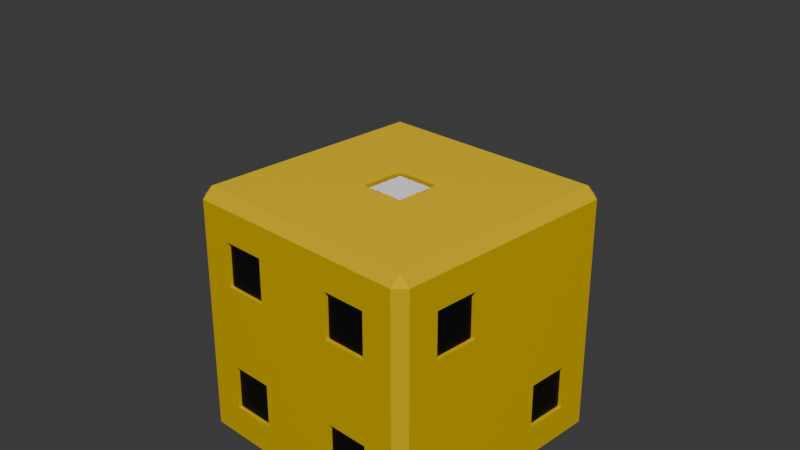 # Source: dice_gold_surface.blend  (saved by Blender 4.5.90; exported with 4.5.12 LTS)
import bpy
from mathutils import Matrix  # noqa: F401  (used for matrix-valued properties, if any)

bpy.ops.wm.read_factory_settings(use_empty=True)
scene = bpy.context.scene
scene.name = 'Scene'

# ---- collections
col_collection = bpy.data.collections.new('Collection'); scene.collection.children.link(col_collection)

# ---- materials (node trees are filled in below, after node groups)
mat_dice_body_black_002 = bpy.data.materials.new('Dice_Body_Black.002')
mat_pip_material_black_002 = bpy.data.materials.new('Pip_Material_Black.002')

# ---- material node trees
mat_dice_body_black_002.use_nodes = True; mat_dice_body_black_002.node_tree.nodes.clear()
_N = mat_dice_body_black_002.node_tree.nodes; _L = mat_dice_body_black_002.node_tree.links
n0 = _N.new('ShaderNodeBsdfPrincipled'); n0.name = 'Principled BSDF'; n0.location = (-200, 100)
n0.inputs[0].default_value = (0.7451, 0.4889, 0.0, 1.0)
n0.inputs[2].default_value = 1.0
n0.inputs[13].default_value = 0.0
n0.inputs[19].default_value = 1.0
n0.inputs[20].default_value = 0.01
n1 = _N.new('ShaderNodeOutputMaterial'); n1.name = 'Material Output'; n1.location = (200, 100)
_L.new(n0.outputs[0], n1.inputs[0])
n1.is_active_output = True
mat_pip_material_black_002.use_nodes = True; mat_pip_material_black_002.node_tree.nodes.clear()
_N = mat_pip_material_black_002.node_tree.nodes; _L = mat_pip_material_black_002.node_tree.links
n0 = _N.new('ShaderNodeBsdfPrincipled'); n0.name = 'Principled BSDF'; n0.location = (-200, 100)
n0.inputs[0].default_value = (0.0, 0.0, 0.0, 1.0)
n0.inputs[2].default_value = 0.4
n1 = _N.new('ShaderNodeOutputMaterial'); n1.name = 'Material Output'; n1.location = (200, 100)
_L.new(n0.outputs[0], n1.inputs[0])
n1.is_active_output = True

# ---- world
world_world = bpy.data.worlds.new('World'); scene.world = world_world
world_world.use_nodes = True; world_world.node_tree.nodes.clear()
_N = world_world.node_tree.nodes; _L = world_world.node_tree.links
n0 = _N.new('ShaderNodeOutputWorld'); n0.name = 'World Output'; n0.location = (200, 100)
n1 = _N.new('ShaderNodeBackground'); n1.name = 'Background'; n1.location = (-200, 100)
n1.inputs[0].default_value = (0.05088, 0.05088, 0.05088, 1.0)
_L.new(n1.outputs[0], n0.inputs[0])
n0.is_active_output = True
world_world.color = (0.05088, 0.05088, 0.05088)
world_world.sun_shadow_jitter_overblur = 0.0

# ---- cameras
cam_camera = bpy.data.cameras.new('Camera')

# ---- lights
light_sun = bpy.data.lights.new('Sun', 'SUN')
light_sun.energy = 3.0
light_sun_001 = bpy.data.lights.new('Sun.001', 'SUN')
light_sun_001.energy = 1.0

# ---- meshes
me_cube_172 = bpy.data.meshes.new('Cube.172')
me_cube_172.from_pydata([(-0.92, -0.92, -1.0), (-0.175, -0.175, 0.95), (-0.92, -1.0, -0.92), (-1.0, -0.92, -0.92), (-0.175, 0.175, 0.95), (-0.92, -1.0, 0.92), (-0.92, -0.92, 1.0), (0.175, -0.175, 0.95), (-1.0, -0.92, 0.92), (-0.92, 0.92, -1.0), (0.175, 0.175, 0.95), (-1.0, 0.92, -0.92), (-0.92, 1.0, -0.92), (-0.92, 0.92, 1.0), (-0.675, 0.325, -0.95), (-0.92, 1.0, 0.92), (-1.0, 0.92, 0.92), (-0.675, 0.675, -0.95), (0.92, -0.92, -1.0), (1.0, -0.92, -0.92), (-0.325, 0.325, -0.95), (0.92, -1.0, -0.92), (0.92, -0.92, 1.0), (-0.325, 0.675, -0.95), (0.92, -1.0, 0.92), (1.0, -0.92, 0.92), (0.325, 0.325, -0.95), (0.92, 0.92, -1.0), (0.92, 1.0, -0.92), (0.325, 0.675, -0.95), (1.0, 0.92, -0.92), (0.92, 0.92, 1.0), (0.675, 0.325, -0.95), (1.0, 0.92, 0.92), (0.92, 1.0, 0.92), (0.675, 0.675, -0.95), (-0.675, -0.175, -0.95), (-0.675, 0.175, -0.95), (-0.325, -0.175, -0.95), (-0.325, 0.175, -0.95), (0.325, -0.175, -0.95), (0.325, 0.175, -0.95), (0.675, -0.175, -0.95), (0.675, 0.175, -0.95), (-0.675, -0.675, -0.95), (-0.675, -0.325, -0.95), (-0.325, -0.675, -0.95), (-0.325, -0.325, -0.95), (0.325, -0.675, -0.95), (0.325, -0.325, -0.95), (0.675, -0.675, -0.95), (0.675, -0.325, -0.95), (0.95, -0.675, 0.325), (0.95, -0.675, 0.675), (0.95, -0.325, 0.325), (0.95, -0.325, 0.675), (0.95, 0.325, -0.675), (0.95, 0.325, -0.325), (0.95, 0.675, -0.675), (0.95, 0.675, -0.325), (-0.95, -0.675, 0.325), (-0.95, -0.675, 0.675), (-0.95, -0.325, 0.325), (-0.95, -0.325, 0.675), (-0.95, 0.325, 0.325), (-0.95, 0.325, 0.675), (-0.95, 0.675, 0.325), (-0.95, 0.675, 0.675), (-0.95, -0.175, -0.175), (-0.95, -0.175, 0.175), (-0.95, 0.175, -0.175), (-0.95, 0.175, 0.175), (-0.95, -0.675, -0.675), (-0.95, -0.675, -0.325), (-0.95, -0.325, -0.675), (-0.95, -0.325, -0.325), (-0.95, 0.325, -0.675), (-0.95, 0.325, -0.325), (-0.95, 0.675, -0.675), (-0.95, 0.675, -0.325), (-0.675, 0.95, 0.325), (-0.675, 0.95, 0.675), (-0.325, 0.95, 0.325), (-0.325, 0.95, 0.675), (-0.175, 0.95, -0.175), (-0.175, 0.95, 0.175), (0.175, 0.95, -0.175), (0.175, 0.95, 0.175), (0.325, 0.95, -0.675), (0.325, 0.95, -0.325), (0.675, 0.95, -0.675), (0.675, 0.95, -0.325), (-0.675, -0.95, 0.325), (-0.675, -0.95, 0.675), (-0.325, -0.95, 0.325), (-0.325, -0.95, 0.675), (0.325, -0.95, 0.325), (0.325, -0.95, 0.675), (0.675, -0.95, 0.325), (0.675, -0.95, 0.675), (-0.675, -0.95, -0.675), (-0.675, -0.95, -0.325), (-0.325, -0.95, -0.675), (-0.325, -0.95, -0.325), (0.325, -0.95, -0.675), (0.325, -0.95, -0.325), (0.675, -0.95, -0.675), (0.675, -0.95, -0.325), (-0.675, 0.675, -1.0), (-0.325, 0.325, -1.0), (-0.325, 0.675, -1.0), (0.325, -0.175, -1.0), (0.325, -0.325, -1.0), (0.325, 0.175, -1.0), (0.325, 0.325, -1.0), (0.325, 0.675, -1.0), (0.675, -0.325, -1.0), (0.675, 0.675, -1.0), (0.675, -0.175, -1.0), (0.675, 0.175, -1.0), (0.675, 0.325, -1.0), (0.675, -0.675, -1.0), (-0.675, -0.675, -1.0), (-0.675, -0.325, -1.0), (-0.675, -0.175, -1.0), (-0.675, 0.325, -1.0), (-0.675, 0.175, -1.0), (-0.325, -0.325, -1.0), (-0.325, -0.175, -1.0), (0.325, -0.675, -1.0), (-0.325, 0.175, -1.0), (-0.325, -0.675, -1.0), (-1.0, -0.675, -0.675), (-1.0, -0.675, -0.325), (-1.0, -0.675, 0.325), (-1.0, -0.325, -0.325), (-1.0, -0.675, 0.675), (-1.0, -0.175, -0.175), (-1.0, -0.175, 0.175), (-1.0, -0.175, -0.175), (-1.0, 0.175, 0.175), (-1.0, 0.175, 0.175), (-1.0, 0.325, 0.325), (-1.0, 0.325, 0.375), (-1.0, 0.675, 0.675), (-1.0, 0.325, 0.675), (-1.0, -0.325, 0.675), (-1.0, -0.325, 0.325), (-1.0, -0.325, -0.675), (-1.0, -0.325, -0.325), (-1.0, 0.175, -0.175), (-1.0, 0.325, -0.675), (-1.0, 0.325, -0.325), (-1.0, 0.675, -0.325), (-1.0, 0.675, 0.325), (-1.0, 0.675, -0.675), (-0.325, -1.0, 0.325), (-0.675, -1.0, 0.675), (0.325, -1.0, 0.325), (-0.325, -1.0, 0.675), (0.325, -1.0, 0.675), (0.675, -1.0, -0.675), (0.675, -1.0, 0.325), (0.675, -1.0, -0.325), (0.675, -1.0, 0.675), (-0.675, -1.0, -0.675), (-0.675, -1.0, -0.325), (-0.675, -1.0, 0.325), (-0.325, -1.0, -0.675), (0.325, -1.0, -0.675), (0.325, -1.0, -0.325), (-0.325, -1.0, -0.325), (-0.175, -0.175, 1.0), (0.175, 0.175, 1.0), (-0.175, 0.175, 1.0), (0.175, -0.175, 1.0), (-0.675, 1.0, 0.325), (-0.325, 1.0, 0.325), (-0.675, 1.0, 0.675), (0.175, 1.0, 0.175), (-0.175, 1.0, -0.175), (-0.175, 1.0, 0.175), (-0.325, 1.0, 0.675), (0.325, 1.0, -0.675), (0.175, 1.0, -0.175), (0.675, 1.0, -0.325), (0.675, 1.0, -0.675), (0.325, 1.0, -0.325), (1.0, -0.675, 0.675), (1.0, -0.325, 0.325), (1.0, -0.325, 0.675), (1.0, 0.675, -0.325), (1.0, 0.675, -0.675), (1.0, -0.675, 0.325), (1.0, 0.325, -0.675), (1.0, 0.325, -0.325), (-0.1575, -0.1575, 0.6675), (-0.1575, -0.1575, 0.9825), (-0.1575, 0.1575, 0.6675), (-0.1575, 0.1575, 0.9825), (0.1575, -0.1575, 0.6675), (0.1575, -0.1575, 0.9825), (0.1575, 0.1575, 0.6675), (0.1575, 0.1575, 0.9825), (-0.6575, 0.3425, -0.9825), (-0.6575, 0.3425, -0.6675), (-0.6575, 0.6575, -0.9825), (-0.6575, 0.6575, -0.6675), (-0.3425, 0.3425, -0.9825), (-0.3425, 0.3425, -0.6675), (-0.3425, 0.6575, -0.9825), (-0.3425, 0.6575, -0.6675), (0.3425, 0.3425, -0.9825), (0.3425, 0.3425, -0.6675), (0.3425, 0.6575, -0.9825), (0.3425, 0.6575, -0.6675), (0.6575, 0.3425, -0.9825), (0.6575, 0.3425, -0.6675), (0.6575, 0.6575, -0.9825), (0.6575, 0.6575, -0.6675), (-0.6575, -0.1575, -0.9825), (-0.6575, -0.1575, -0.6675), (-0.6575, 0.1575, -0.9825), (-0.6575, 0.1575, -0.6675), (-0.3425, -0.1575, -0.9825), (-0.3425, -0.1575, -0.6675), (-0.3425, 0.1575, -0.9825), (-0.3425, 0.1575, -0.6675), (0.3425, -0.1575, -0.9825), (0.3425, -0.1575, -0.6675), (0.3425, 0.1575, -0.9825), (0.3425, 0.1575, -0.6675), (0.6575, -0.1575, -0.9825), (0.6575, -0.1575, -0.6675), (0.6575, 0.1575, -0.9825), (0.6575, 0.1575, -0.6675), (-0.6575, -0.6575, -0.9825), (-0.6575, -0.6575, -0.6675), (-0.6575, -0.3425, -0.9825), (-0.6575, -0.3425, -0.6675), (-0.3425, -0.6575, -0.9825), (-0.3425, -0.6575, -0.6675), (-0.3425, -0.3425, -0.9825), (-0.3425, -0.3425, -0.6675), (0.3425, -0.6575, -0.9825), (0.3425, -0.6575, -0.6675), (0.3425, -0.3425, -0.9825), (0.3425, -0.3425, -0.6675), (0.6575, -0.6575, -0.9825), (0.6575, -0.6575, -0.6675), (0.6575, -0.3425, -0.9825), (0.6575, -0.3425, -0.6675), (0.6675, -0.6575, 0.3425), (0.6675, -0.6575, 0.6575), (0.6675, -0.3425, 0.3425), (0.6675, -0.3425, 0.6575), (0.9825, -0.6575, 0.3425), (0.9825, -0.6575, 0.6575), (0.9825, -0.3425, 0.3425), (0.9825, -0.3425, 0.6575), (0.6675, 0.3425, -0.6575), (0.6675, 0.3425, -0.3425), (0.6675, 0.6575, -0.6575), (0.6675, 0.6575, -0.3425), (0.9825, 0.3425, -0.6575), (0.9825, 0.3425, -0.3425), (0.9825, 0.6575, -0.6575), (0.9825, 0.6575, -0.3425), (-0.9825, -0.6575, 0.3425), (-0.9825, -0.6575, 0.6575), (-0.9825, -0.3425, 0.3425), (-0.9825, -0.3425, 0.6575), (-0.6675, -0.6575, 0.3425), (-0.6675, -0.6575, 0.6575), (-0.6675, -0.3425, 0.3425), (-0.6675, -0.3425, 0.6575), (-0.9825, 0.3425, 0.3425), (-0.9825, 0.3425, 0.6575), (-0.9825, 0.6575, 0.3425), (-0.9825, 0.6575, 0.6575), (-0.6675, 0.3425, 0.3425), (-0.6675, 0.3425, 0.6575), (-0.6675, 0.6575, 0.3425), (-0.6675, 0.6575, 0.6575), (-0.9825, -0.1575, -0.1575), (-0.9825, -0.1575, 0.1575), (-0.9825, 0.1575, -0.1575), (-0.9825, 0.1575, 0.1575), (-0.6675, -0.1575, -0.1575), (-0.6675, -0.1575, 0.1575), (-0.6675, 0.1575, -0.1575), (-0.6675, 0.1575, 0.1575), (-0.9825, -0.6575, -0.6575), (-0.9825, -0.6575, -0.3425), (-0.9825, -0.3425, -0.6575), (-0.9825, -0.3425, -0.3425), (-0.6675, -0.6575, -0.6575), (-0.6675, -0.6575, -0.3425), (-0.6675, -0.3425, -0.6575), (-0.6675, -0.3425, -0.3425), (-0.9825, 0.3425, -0.6575), (-0.9825, 0.3425, -0.3425), (-0.9825, 0.6575, -0.6575), (-0.9825, 0.6575, -0.3425), (-0.6675, 0.3425, -0.6575), (-0.6675, 0.3425, -0.3425), (-0.6675, 0.6575, -0.6575), (-0.6675, 0.6575, -0.3425), (-0.6575, 0.6675, 0.3425), (-0.6575, 0.6675, 0.6575), (-0.6575, 0.9825, 0.3425), (-0.6575, 0.9825, 0.6575), (-0.3425, 0.6675, 0.3425), (-0.3425, 0.6675, 0.6575), (-0.3425, 0.9825, 0.3425), (-0.3425, 0.9825, 0.6575), (-0.1575, 0.6675, -0.1575), (-0.1575, 0.6675, 0.1575), (-0.1575, 0.9825, -0.1575), (-0.1575, 0.9825, 0.1575), (0.1575, 0.6675, -0.1575), (0.1575, 0.6675, 0.1575), (0.1575, 0.9825, -0.1575), (0.1575, 0.9825, 0.1575), (0.3425, 0.6675, -0.6575), (0.3425, 0.6675, -0.3425), (0.3425, 0.9825, -0.6575), (0.3425, 0.9825, -0.3425), (0.6575, 0.6675, -0.6575), (0.6575, 0.6675, -0.3425), (0.6575, 0.9825, -0.6575), (0.6575, 0.9825, -0.3425), (-0.6575, -0.9825, 0.3425), (-0.6575, -0.9825, 0.6575), (-0.6575, -0.6675, 0.3425), (-0.6575, -0.6675, 0.6575), (-0.3425, -0.9825, 0.3425), (-0.3425, -0.9825, 0.6575), (-0.3425, -0.6675, 0.3425), (-0.3425, -0.6675, 0.6575), (0.3425, -0.9825, 0.3425), (0.3425, -0.9825, 0.6575), (0.3425, -0.6675, 0.3425), (0.3425, -0.6675, 0.6575), (0.6575, -0.9825, 0.3425), (0.6575, -0.9825, 0.6575), (0.6575, -0.6675, 0.3425), (0.6575, -0.6675, 0.6575), (-0.6575, -0.9825, -0.6575), (-0.6575, -0.9825, -0.3425), (-0.6575, -0.6675, -0.6575), (-0.6575, -0.6675, -0.3425), (-0.3425, -0.9825, -0.6575), (-0.3425, -0.9825, -0.3425), (-0.3425, -0.6675, -0.6575), (-0.3425, -0.6675, -0.3425), (0.3425, -0.9825, -0.6575), (0.3425, -0.9825, -0.3425), (0.3425, -0.6675, -0.6575), (0.3425, -0.6675, -0.3425), (0.6575, -0.9825, -0.6575), (0.6575, -0.9825, -0.3425), (0.6575, -0.6675, -0.6575), (0.6575, -0.6675, -0.3425)], [], [(0, 2, 3), (5, 6, 8), (9, 11, 12), (13, 15, 16), (18, 19, 21), (22, 24, 25), (27, 28, 30), (31, 33, 34), (9, 0, 3, 11), (2, 5, 8, 3), (6, 13, 16, 8), (15, 12, 11, 16), (27, 9, 12, 28), (13, 31, 34, 15), (33, 30, 28, 34), (18, 27, 30, 19), (31, 22, 25, 33), (24, 21, 19, 25), (0, 18, 21, 2), (22, 6, 5, 24), (9, 27, 117, 115, 114, 113, 111, 112, 129, 121, 18, 0, 122, 131, 127, 123, 124, 128, 130, 109, 110, 108), (117, 27, 18, 121, 116, 112, 111, 118, 119, 113, 114, 120), (0, 9, 108, 125, 109, 130, 126, 124, 123, 122), (140, 143, 142, 141), (133, 132, 148, 149, 137, 150, 152, 151, 155, 11, 3, 8, 136, 134, 147, 138, 139, 135), (149, 135, 139, 137), (141, 142, 154, 144, 145, 143, 140, 138, 147, 146, 136, 8, 16, 11, 155, 153, 152, 150), (164, 24, 5, 157, 159, 156, 158, 160), (165, 2, 21, 161, 169, 170, 171, 168), (157, 5, 2, 165, 166, 171, 170, 163, 161, 21, 24, 164, 162, 158, 156, 167), (13, 6, 22, 175, 172, 174), (22, 31, 13, 174, 173, 175), (181, 177, 182, 178, 15, 34, 28, 186, 185, 187, 184, 179), (186, 28, 12, 15, 178, 176, 177, 181, 180, 184, 187, 183), (30, 33, 25, 188, 190, 189, 195, 191, 192), (188, 25, 19, 30, 192, 194, 195, 189, 193), (172, 1, 4, 174), (174, 4, 10, 173), (10, 7, 175, 173), (7, 1, 172, 175), (4, 1, 7, 10), (108, 17, 14, 125), (110, 23, 17, 108), (109, 20, 23, 110), (125, 14, 20, 109), (23, 20, 14, 17), (115, 29, 26, 114), (117, 35, 29, 115), (120, 32, 35, 117), (114, 26, 32, 120), (35, 32, 26, 29), (126, 37, 36, 124), (130, 39, 37, 126), (128, 38, 39, 130), (124, 36, 38, 128), (39, 38, 36, 37), (113, 41, 40, 111), (119, 43, 41, 113), (118, 42, 43, 119), (111, 40, 42, 118), (43, 42, 40, 41), (123, 45, 44, 122), (127, 47, 45, 123), (131, 46, 47, 127), (122, 44, 46, 131), (47, 46, 44, 45), (112, 49, 48, 129), (116, 51, 49, 112), (121, 50, 51, 116), (129, 48, 50, 121), (51, 50, 48, 49), (52, 54, 55, 53), (190, 55, 54, 189), (193, 52, 53, 188), (54, 52, 193, 189), (53, 55, 190, 188), (56, 58, 59, 57), (191, 59, 58, 192), (194, 56, 57, 195), (58, 56, 194, 192), (57, 59, 191, 195), (62, 63, 146, 147), (62, 60, 61, 63), (61, 60, 134, 136), (134, 60, 62, 147), (146, 63, 61, 136), (66, 67, 144, 154), (66, 64, 65, 67), (65, 64, 142, 143, 145), (142, 64, 66, 154), (144, 67, 65, 145), (70, 71, 140, 141, 150), (70, 68, 69, 71), (69, 68, 139, 138), (68, 70, 150, 137, 139), (140, 71, 69, 138), (74, 75, 149, 148), (74, 72, 73, 75), (73, 72, 132, 133), (72, 74, 148, 132), (149, 75, 73, 133, 135), (78, 79, 153, 155), (78, 76, 77, 79), (77, 76, 151, 152), (151, 76, 78, 155), (153, 79, 77, 152), (178, 81, 80, 176), (177, 82, 83, 182), (82, 80, 81, 83), (176, 80, 82, 177), (83, 81, 178, 182), (181, 85, 84, 180), (184, 86, 87, 179), (86, 84, 85, 87), (180, 84, 86, 184), (87, 85, 181, 179), (187, 89, 88, 183), (186, 90, 91, 185), (90, 88, 89, 91), (183, 88, 90, 186), (91, 89, 187, 185), (92, 93, 157, 167), (92, 94, 95, 93), (95, 94, 156, 159), (156, 94, 92, 167), (157, 93, 95, 159), (96, 97, 160, 158), (96, 98, 99, 97), (99, 98, 162, 164), (162, 98, 96, 158), (160, 97, 99, 164), (100, 101, 166, 165), (100, 102, 103, 101), (103, 102, 168, 171), (168, 102, 100, 165), (166, 101, 103, 171), (104, 105, 170, 169), (104, 106, 107, 105), (107, 106, 161, 163), (161, 106, 104, 169), (105, 107, 163, 170), (196, 197, 199, 198), (198, 199, 203, 202), (202, 203, 201, 200), (200, 201, 197, 196), (198, 202, 200, 196), (203, 199, 197, 201), (204, 205, 207, 206), (206, 207, 211, 210), (210, 211, 209, 208), (208, 209, 205, 204), (206, 210, 208, 204), (211, 207, 205, 209), (212, 213, 215, 214), (214, 215, 219, 218), (218, 219, 217, 216), (216, 217, 213, 212), (214, 218, 216, 212), (219, 215, 213, 217), (220, 221, 223, 222), (222, 223, 227, 226), (226, 227, 225, 224), (224, 225, 221, 220), (222, 226, 224, 220), (227, 223, 221, 225), (228, 229, 231, 230), (230, 231, 235, 234), (234, 235, 233, 232), (232, 233, 229, 228), (230, 234, 232, 228), (235, 231, 229, 233), (236, 237, 239, 238), (238, 239, 243, 242), (242, 243, 241, 240), (240, 241, 237, 236), (238, 242, 240, 236), (243, 239, 237, 241), (244, 245, 247, 246), (246, 247, 251, 250), (250, 251, 249, 248), (248, 249, 245, 244), (246, 250, 248, 244), (251, 247, 245, 249), (252, 253, 255, 254), (254, 255, 259, 258), (258, 259, 257, 256), (256, 257, 253, 252), (254, 258, 256, 252), (259, 255, 253, 257), (260, 261, 263, 262), (262, 263, 267, 266), (266, 267, 265, 264), (264, 265, 261, 260), (262, 266, 264, 260), (267, 263, 261, 265), (268, 269, 271, 270), (270, 271, 275, 274), (274, 275, 273, 272), (272, 273, 269, 268), (270, 274, 272, 268), (275, 271, 269, 273), (276, 277, 279, 278), (278, 279, 283, 282), (282, 283, 281, 280), (280, 281, 277, 276), (278, 282, 280, 276), (283, 279, 277, 281), (284, 285, 287, 286), (286, 287, 291, 290), (290, 291, 289, 288), (288, 289, 285, 284), (286, 290, 288, 284), (291, 287, 285, 289), (292, 293, 295, 294), (294, 295, 299, 298), (298, 299, 297, 296), (296, 297, 293, 292), (294, 298, 296, 292), (299, 295, 293, 297), (300, 301, 303, 302), (302, 303, 307, 306), (306, 307, 305, 304), (304, 305, 301, 300), (302, 306, 304, 300), (307, 303, 301, 305), (308, 309, 311, 310), (310, 311, 315, 314), (314, 315, 313, 312), (312, 313, 309, 308), (310, 314, 312, 308), (315, 311, 309, 313), (316, 317, 319, 318), (318, 319, 323, 322), (322, 323, 321, 320), (320, 321, 317, 316), (318, 322, 320, 316), (323, 319, 317, 321), (324, 325, 327, 326), (326, 327, 331, 330), (330, 331, 329, 328), (328, 329, 325, 324), (326, 330, 328, 324), (331, 327, 325, 329), (332, 333, 335, 334), (334, 335, 339, 338), (338, 339, 337, 336), (336, 337, 333, 332), (334, 338, 336, 332), (339, 335, 333, 337), (340, 341, 343, 342), (342, 343, 347, 346), (346, 347, 345, 344), (344, 345, 341, 340), (342, 346, 344, 340), (347, 343, 341, 345), (348, 349, 351, 350), (350, 351, 355, 354), (354, 355, 353, 352), (352, 353, 349, 348), (350, 354, 352, 348), (355, 351, 349, 353), (356, 357, 359, 358), (358, 359, 363, 362), (362, 363, 361, 360), (360, 361, 357, 356), (358, 362, 360, 356), (363, 359, 357, 361)])
me_cube_172.polygons.foreach_set('material_index', [0, 0, 0, 0, 0, 0, 0, 0, 0, 0, 0, 0, 0, 0, 0, 0, 0, 0, 0, 0, 0, 0, 0, 0, 0, 0, 0, 0, 0, 0, 0, 0, 0, 0, 0, 0, 0, 0, 0, 0, 0, 0, 0, 0, 0, 0, 0, 0, 0, 0, 0, 0, 0, 0, 0, 0, 0, 0, 0, 0, 0, 0, 0, 0, 0, 0, 0, 0, 0, 0, 0, 0, 0, 0, 0, 0, 0, 0, 0, 0, 0, 0, 0, 0, 0, 0, 0, 0, 0, 0, 0, 0, 0, 0, 0, 0, 0, 0, 0, 0, 0, 0, 0, 0, 0, 0, 0, 0, 0, 0, 0, 0, 0, 0, 0, 0, 0, 0, 0, 0, 0, 0, 0, 0, 0, 0, 0, 0, 0, 0, 0, 0, 0, 0, 0, 0, 0, 0, 0, 0, 0, 1, 1, 1, 1, 1, 1, 1, 1, 1, 1, 1, 1, 1, 1, 1, 1, 1, 1, 1, 1, 1, 1, 1, 1, 1, 1, 1, 1, 1, 1, 1, 1, 1, 1, 1, 1, 1, 1, 1, 1, 1, 1, 1, 1, 1, 1, 1, 1, 1, 1, 1, 1, 1, 1, 1, 1, 1, 1, 1, 1, 1, 1, 1, 1, 1, 1, 1, 1, 1, 1, 1, 1, 1, 1, 1, 1, 1, 1, 1, 1, 1, 1, 1, 1, 1, 1, 1, 1, 1, 1, 1, 1, 1, 1, 1, 1, 1, 1, 1, 1, 1, 1, 1, 1, 1, 1, 1, 1, 1, 1, 1, 1, 1, 1, 1, 1, 1, 1, 1, 1, 1, 1, 1, 1, 1, 1])
_uv = me_cube_172.uv_layers.new(name='UVMap')
_uv.uv.foreach_set('vector', [0.135, 0.74, 0.135, 0.75, 0.125, 0.74, 0.615, 0.0, 0.625, 0.01, 0.615, 0.01, 0.135, 0.51, 0.125, 0.51, 0.135, 0.5, 0.625, 0.2499, 0.615, 0.26, 0.615, 0.24, 0.365, 0.74, 0.385, 0.74, 0.3839, 0.7594, 0.6344, 0.7411, 0.615, 0.76, 0.615, 0.74, 0.365, 0.51, 0.3839, 0.4906, 0.385, 0.51, 0.6344, 0.5089, 0.615, 0.51, 0.615, 0.49, 0.135, 0.51, 0.135, 0.74, 0.125, 0.74, 0.125, 0.51, 0.385, 0.0, 0.615, 0.0, 0.615, 0.01, 0.385, 0.01, 0.625, 0.01, 0.625, 0.2499, 0.615, 0.24, 0.615, 0.01, 0.615, 0.26, 0.385, 0.26, 0.385, 0.24, 0.615, 0.24, 0.365, 0.51, 0.135, 0.51, 0.135, 0.5, 0.3839, 0.4906, 0.625, 0.2499, 0.6344, 0.5089, 0.615, 0.49, 0.615, 0.26, 0.615, 0.51, 0.385, 0.51, 0.3839, 0.4906, 0.615, 0.49, 0.365, 0.74, 0.365, 0.51, 0.385, 0.51, 0.385, 0.74, 0.6344, 0.5089, 0.6344, 0.7411, 0.615, 0.74, 0.615, 0.51, 0.615, 0.76, 0.3839, 0.7594, 0.385, 0.74, 0.615, 0.74, 0.135, 0.74, 0.365, 0.74, 0.3839, 0.7594, 0.135, 0.75, 0.6344, 0.7411, 0.625, 0.99, 0.615, 0.99, 0.615, 0.76, 0.135, 0.51, 0.365, 0.51, 0.3344, 0.5406, 0.2906, 0.5406, 0.2906, 0.5844, 0.2906, 0.6031, 0.2906, 0.6469, 0.2906, 0.6656, 0.2906, 0.7094, 0.3344, 0.7094, 0.365, 0.74, 0.135, 0.74, 0.1656, 0.7094, 0.2094, 0.7094, 0.2094, 0.6656, 0.1656, 0.6656, 0.1656, 0.6469, 0.2094, 0.6469, 0.2094, 0.6031, 0.2094, 0.5844, 0.2094, 0.5406, 0.1656, 0.5406, 0.3344, 0.5406, 0.365, 0.51, 0.365, 0.74, 0.3344, 0.7094, 0.3344, 0.6656, 0.2906, 0.6656, 0.2906, 0.6469, 0.3344, 0.6469, 0.3344, 0.6031, 0.2906, 0.6031, 0.2906, 0.5844, 0.3344, 0.5844, 0.135, 0.74, 0.135, 0.51, 0.1656, 0.5406, 0.1656, 0.5844, 0.2094, 0.5844, 0.2094, 0.6031, 0.1656, 0.6031, 0.1656, 0.6469, 0.1656, 0.6656, 0.1656, 0.7094, 0.5219, 0.1469, 0.5469, 0.1656, 0.5406, 0.1656, 0.5219, 0.1469, 0.4594, 0.04062, 0.4156, 0.04062, 0.4156, 0.08437, 0.4594, 0.08437, 0.4781, 0.1031, 0.4781, 0.1469, 0.4594, 0.1656, 0.4156, 0.1656, 0.4156, 0.2094, 0.385, 0.24, 0.385, 0.01, 0.615, 0.01, 0.5844, 0.04062, 0.5406, 0.04062, 0.5406, 0.08438, 0.5219, 0.1031, 0.4781, 0.1031, 0.4594, 0.08437, 0.4594, 0.08437, 0.4594, 0.08437, 0.4781, 0.1031, 0.4781, 0.1031, 0.5219, 0.1469, 0.5406, 0.1656, 0.5406, 0.2094, 0.5844, 0.2094, 0.5844, 0.1656, 0.5469, 0.1656, 0.5219, 0.1469, 0.5219, 0.1031, 0.5406, 0.08438, 0.5844, 0.08438, 0.5844, 0.04062, 0.615, 0.01, 0.615, 0.24, 0.385, 0.24, 0.4156, 0.2094, 0.4594, 0.2094, 0.4594, 0.1656, 0.4781, 0.1469, 0.5843, 0.7906, 0.615, 0.76, 0.615, 0.99, 0.5843, 0.9594, 0.5843, 0.9156, 0.5405, 0.9156, 0.5404, 0.8343, 0.5843, 0.8343, 0.4155, 0.9593, 0.385, 0.99, 0.3839, 0.7594, 0.4148, 0.7902, 0.415, 0.834, 0.4589, 0.8341, 0.4591, 0.9155, 0.4153, 0.9155, 0.5843, 0.9594, 0.615, 0.99, 0.385, 0.99, 0.4155, 0.9593, 0.4593, 0.9593, 0.4591, 0.9155, 0.4589, 0.8341, 0.4587, 0.7903, 0.4148, 0.7902, 0.3839, 0.7594, 0.615, 0.76, 0.5843, 0.7906, 0.5403, 0.7905, 0.5404, 0.8343, 0.5405, 0.9156, 0.5406, 0.9593, 0.865, 0.51, 0.865, 0.74, 0.6344, 0.7411, 0.7278, 0.647, 0.7716, 0.647, 0.7716, 0.603, 0.6344, 0.7411, 0.6344, 0.5089, 0.865, 0.51, 0.7716, 0.603, 0.7278, 0.603, 0.7278, 0.647, 0.5217, 0.3532, 0.5405, 0.3344, 0.5843, 0.3344, 0.5843, 0.2906, 0.615, 0.26, 0.615, 0.49, 0.3839, 0.4906, 0.4148, 0.4598, 0.4587, 0.4597, 0.4589, 0.4159, 0.4777, 0.3971, 0.5216, 0.397, 0.4148, 0.4598, 0.3839, 0.4906, 0.385, 0.26, 0.615, 0.26, 0.5843, 0.2906, 0.5406, 0.2906, 0.5405, 0.3344, 0.5217, 0.3532, 0.4779, 0.3533, 0.4777, 0.3971, 0.4589, 0.4159, 0.415, 0.416, 0.385, 0.51, 0.615, 0.51, 0.615, 0.74, 0.5844, 0.7094, 0.5844, 0.6656, 0.5406, 0.6656, 0.4594, 0.5844, 0.4594, 0.5406, 0.4156, 0.5406, 0.5844, 0.7094, 0.615, 0.74, 0.385, 0.74, 0.385, 0.51, 0.4156, 0.5406, 0.4156, 0.5844, 0.4594, 0.5844, 0.5406, 0.6656, 0.5406, 0.7094, 0.4107, 0.0, 0.375, 0.0, 0.375, 0.25, 0.4107, 0.25, 0.4107, 0.25, 0.375, 0.25, 0.375, 0.5, 0.4107, 0.5, 0.375, 0.5, 0.375, 0.75, 0.4107, 0.75, 0.4107, 0.5, 0.375, 0.75, 0.375, 1.0, 0.4107, 1.0, 0.4107, 0.75, 0.125, 0.5, 0.125, 0.75, 0.375, 0.75, 0.375, 0.5, 0.5893, 0.25, 0.625, 0.25, 0.625, 0.0, 0.5893, 0.0, 0.5893, 0.5, 0.625, 0.5, 0.625, 0.25, 0.5893, 0.25, 0.5893, 0.75, 0.625, 0.75, 0.625, 0.5, 0.5893, 0.5, 0.5893, 1.0, 0.625, 1.0, 0.625, 0.75, 0.5893, 0.75, 0.625, 0.5, 0.625, 0.75, 0.875, 0.75, 0.875, 0.5, 0.5893, 0.25, 0.625, 0.25, 0.625, 0.0, 0.5893, 0.0, 0.5893, 0.5, 0.625, 0.5, 0.625, 0.25, 0.5893, 0.25, 0.5893, 0.75, 0.625, 0.75, 0.625, 0.5, 0.5893, 0.5, 0.5893, 1.0, 0.625, 1.0, 0.625, 0.75, 0.5893, 0.75, 0.625, 0.5, 0.625, 0.75, 0.875, 0.75, 0.875, 0.5, 0.5893, 0.25, 0.625, 0.25, 0.625, 0.0, 0.5893, 0.0, 0.5893, 0.5, 0.625, 0.5, 0.625, 0.25, 0.5893, 0.25, 0.5893, 0.75, 0.625, 0.75, 0.625, 0.5, 0.5893, 0.5, 0.5893, 1.0, 0.625, 1.0, 0.625, 0.75, 0.5893, 0.75, 0.625, 0.5, 0.625, 0.75, 0.875, 0.75, 0.875, 0.5, 0.5893, 0.25, 0.625, 0.25, 0.625, 0.0, 0.5893, 0.0, 0.5893, 0.5, 0.625, 0.5, 0.625, 0.25, 0.5893, 0.25, 0.5893, 0.75, 0.625, 0.75, 0.625, 0.5, 0.5893, 0.5, 0.5893, 1.0, 0.625, 1.0, 0.625, 0.75, 0.5893, 0.75, 0.625, 0.5, 0.625, 0.75, 0.875, 0.75, 0.875, 0.5, 0.5893, 0.25, 0.625, 0.25, 0.625, 0.0, 0.5893, 0.0, 0.5893, 0.5, 0.625, 0.5, 0.625, 0.25, 0.5893, 0.25, 0.5893, 0.75, 0.625, 0.75, 0.625, 0.5, 0.5893, 0.5, 0.5893, 1.0, 0.625, 1.0, 0.625, 0.75, 0.5893, 0.75, 0.625, 0.5, 0.625, 0.75, 0.875, 0.75, 0.875, 0.5, 0.5893, 0.25, 0.625, 0.25, 0.625, 0.0, 0.5893, 0.0, 0.5893, 0.5, 0.625, 0.5, 0.625, 0.25, 0.5893, 0.25, 0.5893, 0.75, 0.625, 0.75, 0.625, 0.5, 0.5893, 0.5, 0.5893, 1.0, 0.625, 1.0, 0.625, 0.75, 0.5893, 0.75, 0.625, 0.5, 0.625, 0.75, 0.875, 0.75, 0.875, 0.5, 0.375, 0.0, 0.375, 0.25, 0.625, 0.25, 0.625, 0.0, 0.625, 0.2857, 0.625, 0.25, 0.375, 0.25, 0.375, 0.2857, 0.375, 0.9643, 0.375, 1.0, 0.625, 1.0, 0.625, 0.9643, 0.125, 0.5, 0.125, 0.75, 0.1607, 0.75, 0.1607, 0.5, 0.875, 0.75, 0.875, 0.5, 0.8393, 0.5, 0.8393, 0.75, 0.375, 0.0, 0.375, 0.25, 0.625, 0.25, 0.625, 0.0, 0.625, 0.2857, 0.625, 0.25, 0.375, 0.25, 0.375, 0.2857, 0.375, 0.9643, 0.375, 1.0, 0.625, 1.0, 0.625, 0.9643, 0.125, 0.5, 0.125, 0.75, 0.1607, 0.75, 0.1607, 0.5, 0.875, 0.75, 0.875, 0.5, 0.8393, 0.5, 0.8393, 0.75, 0.375, 0.5, 0.625, 0.5, 0.625, 0.4643, 0.375, 0.4643, 0.375, 0.5, 0.375, 0.75, 0.625, 0.75, 0.625, 0.5, 0.625, 0.75, 0.375, 0.75, 0.375, 0.7857, 0.625, 0.7857, 0.3393, 0.75, 0.375, 0.75, 0.375, 0.5, 0.3393, 0.5, 0.6607, 0.5, 0.625, 0.5, 0.625, 0.75, 0.6607, 0.75, 0.375, 0.5, 0.625, 0.5, 0.625, 0.4643, 0.375, 0.4643, 0.375, 0.5, 0.375, 0.75, 0.625, 0.75, 0.625, 0.5, 0.625, 0.75, 0.375, 0.75, 0.375, 0.7857, 0.4107, 0.7857, 0.625, 0.7857, 0.3393, 0.75, 0.375, 0.75, 0.375, 0.5, 0.3393, 0.5, 0.6607, 0.5, 0.625, 0.5, 0.625, 0.75, 0.6607, 0.75, 0.375, 0.5, 0.625, 0.5, 0.625, 0.4643, 0.625, 0.4643, 0.375, 0.4643, 0.375, 0.5, 0.375, 0.75, 0.625, 0.75, 0.625, 0.5, 0.625, 0.75, 0.375, 0.75, 0.375, 0.7857, 0.625, 0.7857, 0.375, 0.75, 0.375, 0.5, 0.3393, 0.5, 0.3393, 0.75, 0.3393, 0.75, 0.6607, 0.5, 0.625, 0.5, 0.625, 0.75, 0.6607, 0.75, 0.375, 0.5, 0.625, 0.5, 0.625, 0.4643, 0.375, 0.4643, 0.375, 0.5, 0.375, 0.75, 0.625, 0.75, 0.625, 0.5, 0.625, 0.75, 0.375, 0.75, 0.375, 0.7857, 0.625, 0.7857, 0.375, 0.75, 0.375, 0.5, 0.3393, 0.5, 0.3393, 0.75, 0.6607, 0.5, 0.625, 0.5, 0.625, 0.75, 0.6607, 0.75, 0.6607, 0.5, 0.375, 0.5, 0.625, 0.5, 0.625, 0.4643, 0.375, 0.4643, 0.375, 0.5, 0.375, 0.75, 0.625, 0.75, 0.625, 0.5, 0.625, 0.75, 0.375, 0.75, 0.375, 0.7857, 0.625, 0.7857, 0.3393, 0.75, 0.375, 0.75, 0.375, 0.5, 0.3393, 0.5, 0.6607, 0.5, 0.625, 0.5, 0.625, 0.75, 0.6607, 0.75, 0.625, 0.03571, 0.625, 0.0, 0.375, 0.0, 0.375, 0.03571, 0.375, 0.7143, 0.375, 0.75, 0.625, 0.75, 0.625, 0.7143, 0.375, 0.75, 0.375, 1.0, 0.625, 1.0, 0.625, 0.75, 0.125, 0.7143, 0.125, 0.75, 0.375, 0.75, 0.375, 0.7143, 0.625, 0.75, 0.875, 0.75, 0.875, 0.7143, 0.625, 0.7143, 0.625, 0.03571, 0.625, 0.0, 0.375, 0.0, 0.375, 0.03571, 0.375, 0.7143, 0.375, 0.75, 0.625, 0.75, 0.625, 0.7143, 0.375, 0.75, 0.375, 1.0, 0.625, 1.0, 0.625, 0.75, 0.125, 0.7143, 0.125, 0.75, 0.375, 0.75, 0.375, 0.7143, 0.625, 0.75, 0.875, 0.75, 0.875, 0.7143, 0.625, 0.7143, 0.625, 0.03571, 0.625, 0.0, 0.375, 0.0, 0.375, 0.03571, 0.375, 0.7143, 0.375, 0.75, 0.625, 0.75, 0.625, 0.7143, 0.375, 0.75, 0.375, 1.0, 0.625, 1.0, 0.625, 0.75, 0.125, 0.7143, 0.125, 0.75, 0.375, 0.75, 0.375, 0.7143, 0.625, 0.75, 0.875, 0.75, 0.875, 0.7143, 0.625, 0.7143, 0.375, 0.25, 0.625, 0.25, 0.625, 0.2143, 0.375, 0.2143, 0.375, 0.25, 0.375, 0.5, 0.625, 0.5, 0.625, 0.25, 0.625, 0.5, 0.375, 0.5, 0.375, 0.5357, 0.625, 0.5357, 0.375, 0.5357, 0.375, 0.5, 0.125, 0.5, 0.125, 0.5357, 0.875, 0.5357, 0.875, 0.5, 0.625, 0.5, 0.625, 0.5357, 0.375, 0.25, 0.625, 0.25, 0.625, 0.2143, 0.375, 0.2143, 0.375, 0.25, 0.375, 0.5, 0.625, 0.5, 0.625, 0.25, 0.625, 0.5, 0.375, 0.5, 0.375, 0.5357, 0.625, 0.5357, 0.375, 0.5357, 0.375, 0.5, 0.125, 0.5, 0.125, 0.5357, 0.875, 0.5357, 0.875, 0.5, 0.625, 0.5, 0.625, 0.5357, 0.375, 0.25, 0.625, 0.25, 0.625, 0.2143, 0.375, 0.2143, 0.375, 0.25, 0.375, 0.5, 0.625, 0.5, 0.625, 0.25, 0.625, 0.5, 0.375, 0.5, 0.375, 0.5357, 0.625, 0.5357, 0.375, 0.5357, 0.375, 0.5, 0.125, 0.5, 0.125, 0.5357, 0.875, 0.5357, 0.875, 0.5, 0.625, 0.5, 0.625, 0.5357, 0.375, 0.25, 0.625, 0.25, 0.625, 0.2143, 0.375, 0.2143, 0.375, 0.25, 0.375, 0.5, 0.625, 0.5, 0.625, 0.25, 0.625, 0.5, 0.375, 0.5, 0.375, 0.5357, 0.625, 0.5357, 0.375, 0.5357, 0.375, 0.5, 0.125, 0.5, 0.125, 0.5357, 0.875, 0.5, 0.625, 0.5, 0.625, 0.5357, 0.875, 0.5357, 0.375, 0.0, 0.625, 0.0, 0.625, 0.25, 0.375, 0.25, 0.375, 0.25, 0.625, 0.25, 0.625, 0.5, 0.375, 0.5, 0.375, 0.5, 0.625, 0.5, 0.625, 0.75, 0.375, 0.75, 0.375, 0.75, 0.625, 0.75, 0.625, 1.0, 0.375, 1.0, 0.125, 0.5, 0.375, 0.5, 0.375, 0.75, 0.125, 0.75, 0.625, 0.5, 0.875, 0.5, 0.875, 0.75, 0.625, 0.75, 0.375, 0.0, 0.625, 0.0, 0.625, 0.25, 0.375, 0.25, 0.375, 0.25, 0.625, 0.25, 0.625, 0.5, 0.375, 0.5, 0.375, 0.5, 0.625, 0.5, 0.625, 0.75, 0.375, 0.75, 0.375, 0.75, 0.625, 0.75, 0.625, 1.0, 0.375, 1.0, 0.125, 0.5, 0.375, 0.5, 0.375, 0.75, 0.125, 0.75, 0.625, 0.5, 0.875, 0.5, 0.875, 0.75, 0.625, 0.75, 0.375, 0.0, 0.625, 0.0, 0.625, 0.25, 0.375, 0.25, 0.375, 0.25, 0.625, 0.25, 0.625, 0.5, 0.375, 0.5, 0.375, 0.5, 0.625, 0.5, 0.625, 0.75, 0.375, 0.75, 0.375, 0.75, 0.625, 0.75, 0.625, 1.0, 0.375, 1.0, 0.125, 0.5, 0.375, 0.5, 0.375, 0.75, 0.125, 0.75, 0.625, 0.5, 0.875, 0.5, 0.875, 0.75, 0.625, 0.75, 0.375, 0.0, 0.625, 0.0, 0.625, 0.25, 0.375, 0.25, 0.375, 0.25, 0.625, 0.25, 0.625, 0.5, 0.375, 0.5, 0.375, 0.5, 0.625, 0.5, 0.625, 0.75, 0.375, 0.75, 0.375, 0.75, 0.625, 0.75, 0.625, 1.0, 0.375, 1.0, 0.125, 0.5, 0.375, 0.5, 0.375, 0.75, 0.125, 0.75, 0.625, 0.5, 0.875, 0.5, 0.875, 0.75, 0.625, 0.75, 0.375, 0.0, 0.625, 0.0, 0.625, 0.25, 0.375, 0.25, 0.375, 0.25, 0.625, 0.25, 0.625, 0.5, 0.375, 0.5, 0.375, 0.5, 0.625, 0.5, 0.625, 0.75, 0.375, 0.75, 0.375, 0.75, 0.625, 0.75, 0.625, 1.0, 0.375, 1.0, 0.125, 0.5, 0.375, 0.5, 0.375, 0.75, 0.125, 0.75, 0.625, 0.5, 0.875, 0.5, 0.875, 0.75, 0.625, 0.75, 0.375, 0.0, 0.625, 0.0, 0.625, 0.25, 0.375, 0.25, 0.375, 0.25, 0.625, 0.25, 0.625, 0.5, 0.375, 0.5, 0.375, 0.5, 0.625, 0.5, 0.625, 0.75, 0.375, 0.75, 0.375, 0.75, 0.625, 0.75, 0.625, 1.0, 0.375, 1.0, 0.125, 0.5, 0.375, 0.5, 0.375, 0.75, 0.125, 0.75, 0.625, 0.5, 0.875, 0.5, 0.875, 0.75, 0.625, 0.75, 0.375, 0.0, 0.625, 0.0, 0.625, 0.25, 0.375, 0.25, 0.375, 0.25, 0.625, 0.25, 0.625, 0.5, 0.375, 0.5, 0.375, 0.5, 0.625, 0.5, 0.625, 0.75, 0.375, 0.75, 0.375, 0.75, 0.625, 0.75, 0.625, 1.0, 0.375, 1.0, 0.125, 0.5, 0.375, 0.5, 0.375, 0.75, 0.125, 0.75, 0.625, 0.5, 0.875, 0.5, 0.875, 0.75, 0.625, 0.75, 0.375, 0.0, 0.625, 0.0, 0.625, 0.25, 0.375, 0.25, 0.375, 0.25, 0.625, 0.25, 0.625, 0.5, 0.375, 0.5, 0.375, 0.5, 0.625, 0.5, 0.625, 0.75, 0.375, 0.75, 0.375, 0.75, 0.625, 0.75, 0.625, 1.0, 0.375, 1.0, 0.125, 0.5, 0.375, 0.5, 0.375, 0.75, 0.125, 0.75, 0.625, 0.5, 0.875, 0.5, 0.875, 0.75, 0.625, 0.75, 0.375, 0.0, 0.625, 0.0, 0.625, 0.25, 0.375, 0.25, 0.375, 0.25, 0.625, 0.25, 0.625, 0.5, 0.375, 0.5, 0.375, 0.5, 0.625, 0.5, 0.625, 0.75, 0.375, 0.75, 0.375, 0.75, 0.625, 0.75, 0.625, 1.0, 0.375, 1.0, 0.125, 0.5, 0.375, 0.5, 0.375, 0.75, 0.125, 0.75, 0.625, 0.5, 0.875, 0.5, 0.875, 0.75, 0.625, 0.75, 0.375, 0.0, 0.625, 0.0, 0.625, 0.25, 0.375, 0.25, 0.375, 0.25, 0.625, 0.25, 0.625, 0.5, 0.375, 0.5, 0.375, 0.5, 0.625, 0.5, 0.625, 0.75, 0.375, 0.75, 0.375, 0.75, 0.625, 0.75, 0.625, 1.0, 0.375, 1.0, 0.125, 0.5, 0.375, 0.5, 0.375, 0.75, 0.125, 0.75, 0.625, 0.5, 0.875, 0.5, 0.875, 0.75, 0.625, 0.75, 0.375, 0.0, 0.625, 0.0, 0.625, 0.25, 0.375, 0.25, 0.375, 0.25, 0.625, 0.25, 0.625, 0.5, 0.375, 0.5, 0.375, 0.5, 0.625, 0.5, 0.625, 0.75, 0.375, 0.75, 0.375, 0.75, 0.625, 0.75, 0.625, 1.0, 0.375, 1.0, 0.125, 0.5, 0.375, 0.5, 0.375, 0.75, 0.125, 0.75, 0.625, 0.5, 0.875, 0.5, 0.875, 0.75, 0.625, 0.75, 0.375, 0.0, 0.625, 0.0, 0.625, 0.25, 0.375, 0.25, 0.375, 0.25, 0.625, 0.25, 0.625, 0.5, 0.375, 0.5, 0.375, 0.5, 0.625, 0.5, 0.625, 0.75, 0.375, 0.75, 0.375, 0.75, 0.625, 0.75, 0.625, 1.0, 0.375, 1.0, 0.125, 0.5, 0.375, 0.5, 0.375, 0.75, 0.125, 0.75, 0.625, 0.5, 0.875, 0.5, 0.875, 0.75, 0.625, 0.75, 0.375, 0.0, 0.625, 0.0, 0.625, 0.25, 0.375, 0.25, 0.375, 0.25, 0.625, 0.25, 0.625, 0.5, 0.375, 0.5, 0.375, 0.5, 0.625, 0.5, 0.625, 0.75, 0.375, 0.75, 0.375, 0.75, 0.625, 0.75, 0.625, 1.0, 0.375, 1.0, 0.125, 0.5, 0.375, 0.5, 0.375, 0.75, 0.125, 0.75, 0.625, 0.5, 0.875, 0.5, 0.875, 0.75, 0.625, 0.75, 0.375, 0.0, 0.625, 0.0, 0.625, 0.25, 0.375, 0.25, 0.375, 0.25, 0.625, 0.25, 0.625, 0.5, 0.375, 0.5, 0.375, 0.5, 0.625, 0.5, 0.625, 0.75, 0.375, 0.75, 0.375, 0.75, 0.625, 0.75, 0.625, 1.0, 0.375, 1.0, 0.125, 0.5, 0.375, 0.5, 0.375, 0.75, 0.125, 0.75, 0.625, 0.5, 0.875, 0.5, 0.875, 0.75, 0.625, 0.75, 0.375, 0.0, 0.625, 0.0, 0.625, 0.25, 0.375, 0.25, 0.375, 0.25, 0.625, 0.25, 0.625, 0.5, 0.375, 0.5, 0.375, 0.5, 0.625, 0.5, 0.625, 0.75, 0.375, 0.75, 0.375, 0.75, 0.625, 0.75, 0.625, 1.0, 0.375, 1.0, 0.125, 0.5, 0.375, 0.5, 0.375, 0.75, 0.125, 0.75, 0.625, 0.5, 0.875, 0.5, 0.875, 0.75, 0.625, 0.75, 0.375, 0.0, 0.625, 0.0, 0.625, 0.25, 0.375, 0.25, 0.375, 0.25, 0.625, 0.25, 0.625, 0.5, 0.375, 0.5, 0.375, 0.5, 0.625, 0.5, 0.625, 0.75, 0.375, 0.75, 0.375, 0.75, 0.625, 0.75, 0.625, 1.0, 0.375, 1.0, 0.125, 0.5, 0.375, 0.5, 0.375, 0.75, 0.125, 0.75, 0.625, 0.5, 0.875, 0.5, 0.875, 0.75, 0.625, 0.75, 0.375, 0.0, 0.625, 0.0, 0.625, 0.25, 0.375, 0.25, 0.375, 0.25, 0.625, 0.25, 0.625, 0.5, 0.375, 0.5, 0.375, 0.5, 0.625, 0.5, 0.625, 0.75, 0.375, 0.75, 0.375, 0.75, 0.625, 0.75, 0.625, 1.0, 0.375, 1.0, 0.125, 0.5, 0.375, 0.5, 0.375, 0.75, 0.125, 0.75, 0.625, 0.5, 0.875, 0.5, 0.875, 0.75, 0.625, 0.75, 0.375, 0.0, 0.625, 0.0, 0.625, 0.25, 0.375, 0.25, 0.375, 0.25, 0.625, 0.25, 0.625, 0.5, 0.375, 0.5, 0.375, 0.5, 0.625, 0.5, 0.625, 0.75, 0.375, 0.75, 0.375, 0.75, 0.625, 0.75, 0.625, 1.0, 0.375, 1.0, 0.125, 0.5, 0.375, 0.5, 0.375, 0.75, 0.125, 0.75, 0.625, 0.5, 0.875, 0.5, 0.875, 0.75, 0.625, 0.75, 0.375, 0.0, 0.625, 0.0, 0.625, 0.25, 0.375, 0.25, 0.375, 0.25, 0.625, 0.25, 0.625, 0.5, 0.375, 0.5, 0.375, 0.5, 0.625, 0.5, 0.625, 0.75, 0.375, 0.75, 0.375, 0.75, 0.625, 0.75, 0.625, 1.0, 0.375, 1.0, 0.125, 0.5, 0.375, 0.5, 0.375, 0.75, 0.125, 0.75, 0.625, 0.5, 0.875, 0.5, 0.875, 0.75, 0.625, 0.75, 0.375, 0.0, 0.625, 0.0, 0.625, 0.25, 0.375, 0.25, 0.375, 0.25, 0.625, 0.25, 0.625, 0.5, 0.375, 0.5, 0.375, 0.5, 0.625, 0.5, 0.625, 0.75, 0.375, 0.75, 0.375, 0.75, 0.625, 0.75, 0.625, 1.0, 0.375, 1.0, 0.125, 0.5, 0.375, 0.5, 0.375, 0.75, 0.125, 0.75, 0.625, 0.5, 0.875, 0.5, 0.875, 0.75, 0.625, 0.75, 0.375, 0.0, 0.625, 0.0, 0.625, 0.25, 0.375, 0.25, 0.375, 0.25, 0.625, 0.25, 0.625, 0.5, 0.375, 0.5, 0.375, 0.5, 0.625, 0.5, 0.625, 0.75, 0.375, 0.75, 0.375, 0.75, 0.625, 0.75, 0.625, 1.0, 0.375, 1.0, 0.125, 0.5, 0.375, 0.5, 0.375, 0.75, 0.125, 0.75, 0.625, 0.5, 0.875, 0.5, 0.875, 0.75, 0.625, 0.75])
me_cube_172.materials.append(mat_dice_body_black_002)
me_cube_172.materials.append(mat_pip_material_black_002)
me_cube_172.update()

# ---- objects
ob_d6_dice_black = bpy.data.objects.new('D6_Dice_Black', me_cube_172)
ob_sun = bpy.data.objects.new('Sun', light_sun)
ob_sun_001 = bpy.data.objects.new('Sun.001', light_sun_001)
ob_camera = bpy.data.objects.new('Camera', cam_camera)

# ---- transforms, parenting, visibility, modifiers, constraints
ob_d6_dice_black.location = (0.0, 0.0, 0.0)
ob_sun.location = (5.0, -5.0, 8.0)
ob_sun.rotation_euler = (0.7854, 0.0, 0.7854)
ob_sun_001.location = (-3.0, 3.0, 6.0)
ob_sun_001.rotation_euler = (1.047, 0.0, -2.356)
ob_camera.location = (5.0, -5.0, 4.0)
ob_camera.rotation_euler = (1.134, 0.0, 0.7854)

# ---- collection membership
col_collection.objects.link(ob_d6_dice_black)
col_collection.objects.link(ob_sun)
col_collection.objects.link(ob_sun_001)
col_collection.objects.link(ob_camera)

# ---- scene / render settings (as saved in the file)
scene.camera = ob_camera
scene.frame_start = 1; scene.frame_end = 250; scene.frame_set(1)
scene.render.engine = 'BLENDER_EEVEE_NEXT'
bpy.context.view_layer.update()
